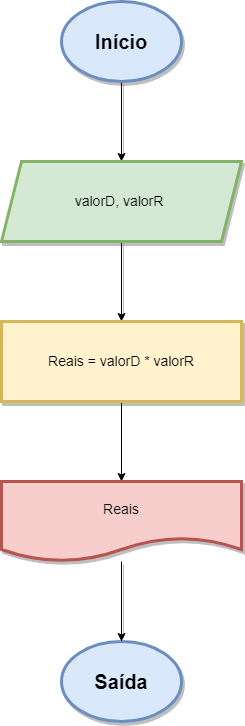

The diagram above was exported from draw.io. Its source (the exported page's mxGraphModel, read from the mxfile embedded in the PNG):
<mxGraphModel dx="794" dy="516" grid="1" gridSize="10" guides="1" tooltips="1" connect="1" arrows="1" fold="1" page="1" pageScale="1" pageWidth="827" pageHeight="1169" math="0" shadow="0">
  <root>
    <mxCell id="0" />
    <mxCell id="1" parent="0" />
    <mxCell id="yqKlMmFv400ayyyCfTOn-3" value="" style="edgeStyle=orthogonalEdgeStyle;rounded=0;orthogonalLoop=1;jettySize=auto;html=1;shadow=1;" edge="1" parent="1" source="yqKlMmFv400ayyyCfTOn-1" target="yqKlMmFv400ayyyCfTOn-2">
      <mxGeometry relative="1" as="geometry" />
    </mxCell>
    <mxCell id="yqKlMmFv400ayyyCfTOn-1" value="&lt;font style=&quot;font-size: 20px;&quot;&gt;&lt;b&gt;Início&lt;/b&gt;&lt;/font&gt;" style="ellipse;whiteSpace=wrap;html=1;shadow=1;fillColor=#dae8fc;strokeColor=#6c8ebf;strokeWidth=3;" vertex="1" parent="1">
      <mxGeometry x="340" y="40" width="120" height="80" as="geometry" />
    </mxCell>
    <mxCell id="yqKlMmFv400ayyyCfTOn-5" value="" style="edgeStyle=orthogonalEdgeStyle;rounded=0;orthogonalLoop=1;jettySize=auto;html=1;shadow=1;" edge="1" parent="1" source="yqKlMmFv400ayyyCfTOn-2" target="yqKlMmFv400ayyyCfTOn-4">
      <mxGeometry relative="1" as="geometry" />
    </mxCell>
    <mxCell id="yqKlMmFv400ayyyCfTOn-2" value="&lt;font style=&quot;font-size: 14px;&quot;&gt;valorD, valorR&amp;nbsp;&lt;/font&gt;" style="shape=parallelogram;perimeter=parallelogramPerimeter;whiteSpace=wrap;html=1;fixedSize=1;fillColor=#d5e8d4;strokeColor=#82b366;strokeWidth=3;shadow=1;" vertex="1" parent="1">
      <mxGeometry x="280" y="200" width="240" height="80" as="geometry" />
    </mxCell>
    <mxCell id="yqKlMmFv400ayyyCfTOn-11" value="" style="edgeStyle=orthogonalEdgeStyle;rounded=0;orthogonalLoop=1;jettySize=auto;html=1;" edge="1" parent="1" source="yqKlMmFv400ayyyCfTOn-4" target="yqKlMmFv400ayyyCfTOn-10">
      <mxGeometry relative="1" as="geometry" />
    </mxCell>
    <mxCell id="yqKlMmFv400ayyyCfTOn-4" value="&lt;font style=&quot;font-size: 14px;&quot;&gt;Reais = valorD * valorR&lt;/font&gt;" style="whiteSpace=wrap;html=1;shadow=1;fillColor=#fff2cc;strokeColor=#d6b656;strokeWidth=3;" vertex="1" parent="1">
      <mxGeometry x="280" y="360" width="240" height="80" as="geometry" />
    </mxCell>
    <mxCell id="yqKlMmFv400ayyyCfTOn-8" value="&lt;font style=&quot;font-size: 20px;&quot;&gt;&lt;b style=&quot;font-size: 20px;&quot;&gt;S&lt;/b&gt;&lt;b style=&quot;&quot;&gt;aída&lt;/b&gt;&lt;/font&gt;" style="ellipse;whiteSpace=wrap;html=1;fillColor=#dae8fc;strokeColor=#6c8ebf;strokeWidth=3;shadow=1;" vertex="1" parent="1">
      <mxGeometry x="340" y="680" width="120" height="80" as="geometry" />
    </mxCell>
    <mxCell id="yqKlMmFv400ayyyCfTOn-12" value="" style="edgeStyle=orthogonalEdgeStyle;rounded=0;orthogonalLoop=1;jettySize=auto;html=1;shadow=1;" edge="1" parent="1" source="yqKlMmFv400ayyyCfTOn-10" target="yqKlMmFv400ayyyCfTOn-8">
      <mxGeometry relative="1" as="geometry">
        <mxPoint x="400" y="620" as="targetPoint" />
      </mxGeometry>
    </mxCell>
    <mxCell id="yqKlMmFv400ayyyCfTOn-10" value="&lt;font style=&quot;font-size: 14px;&quot;&gt;Reais&lt;/font&gt;" style="shape=document;whiteSpace=wrap;html=1;boundedLbl=1;fillColor=#f8cecc;strokeColor=#b85450;shadow=1;strokeWidth=3;" vertex="1" parent="1">
      <mxGeometry x="280" y="520" width="240" height="80" as="geometry" />
    </mxCell>
  </root>
</mxGraphModel>